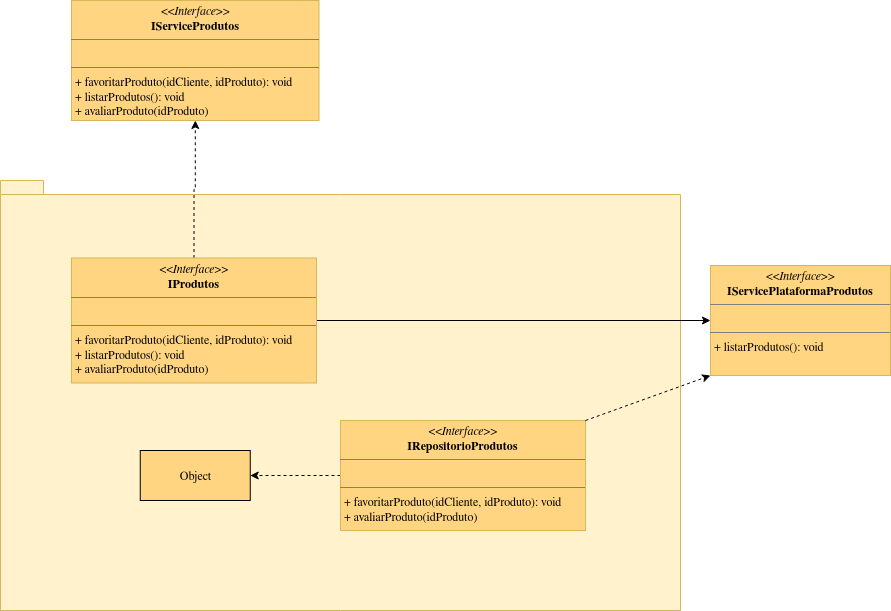

The diagram above was exported from draw.io. Its source (the exported page's mxGraphModel, read from the mxfile embedded in the PNG):
<mxGraphModel dx="988" dy="558" grid="1" gridSize="10" guides="1" tooltips="1" connect="1" arrows="1" fold="1" page="1" pageScale="1" pageWidth="827" pageHeight="1169" math="0" shadow="0">
  <root>
    <mxCell id="8utaf8fC2-AUU1qU2Npn-0" />
    <mxCell id="8utaf8fC2-AUU1qU2Npn-1" parent="8utaf8fC2-AUU1qU2Npn-0" />
    <mxCell id="KtAN19Rvze-LSOZYv1LS-0" value="" style="shape=folder;fontStyle=1;spacingTop=10;tabWidth=40;tabHeight=14;tabPosition=left;html=1;strokeColor=#d6b656;fillColor=#FFF2CC;" parent="8utaf8fC2-AUU1qU2Npn-1" vertex="1">
      <mxGeometry x="220" y="440" width="680" height="430" as="geometry" />
    </mxCell>
    <mxCell id="KtAN19Rvze-LSOZYv1LS-1" value="&lt;p style=&quot;margin: 0px ; margin-top: 4px ; text-align: center&quot;&gt;&lt;i&gt;&amp;lt;&amp;lt;Interface&amp;gt;&amp;gt;&lt;/i&gt;&lt;br&gt;&lt;b&gt;IServiceProdutos&lt;/b&gt;&lt;/p&gt;&lt;hr size=&quot;1&quot;&gt;&lt;p style=&quot;margin: 0px ; margin-left: 4px&quot;&gt;&lt;br&gt;&lt;/p&gt;&lt;hr size=&quot;1&quot;&gt;&lt;p style=&quot;margin: 0px ; margin-left: 4px&quot;&gt;+&amp;nbsp;&lt;span&gt;favoritarProduto(idCliente,&amp;nbsp;&lt;/span&gt;&lt;span&gt;idProduto)&lt;/span&gt;&lt;span&gt;: void&lt;/span&gt;&lt;/p&gt;&lt;p style=&quot;margin: 0px ; margin-left: 4px&quot;&gt;+ listarProdutos(): void&lt;/p&gt;&lt;p style=&quot;margin: 0px ; margin-left: 4px&quot;&gt;+ avaliarProduto(idProduto)&lt;br&gt;&lt;/p&gt;" style="verticalAlign=top;align=left;overflow=fill;fontSize=12;fontFamily=Helvetica;html=1;strokeColor=#d6b656;fillColor=#FFD582;" parent="8utaf8fC2-AUU1qU2Npn-1" vertex="1">
      <mxGeometry x="291" y="260" width="247.5" height="120" as="geometry" />
    </mxCell>
    <mxCell id="KtAN19Rvze-LSOZYv1LS-2" style="edgeStyle=orthogonalEdgeStyle;rounded=0;orthogonalLoop=1;jettySize=auto;html=1;dashed=1;endArrow=classic;endFill=1;" parent="8utaf8fC2-AUU1qU2Npn-1" source="KtAN19Rvze-LSOZYv1LS-4" target="KtAN19Rvze-LSOZYv1LS-1" edge="1">
      <mxGeometry relative="1" as="geometry" />
    </mxCell>
    <mxCell id="KtAN19Rvze-LSOZYv1LS-3" value="" style="edgeStyle=orthogonalEdgeStyle;rounded=0;orthogonalLoop=1;jettySize=auto;html=1;endArrow=classic;endFill=1;" parent="8utaf8fC2-AUU1qU2Npn-1" source="KtAN19Rvze-LSOZYv1LS-4" target="KtAN19Rvze-LSOZYv1LS-6" edge="1">
      <mxGeometry relative="1" as="geometry" />
    </mxCell>
    <mxCell id="KtAN19Rvze-LSOZYv1LS-4" value="&lt;p style=&quot;margin: 0px ; margin-top: 4px ; text-align: center&quot;&gt;&lt;i&gt;&amp;lt;&amp;lt;Interface&amp;gt;&amp;gt;&lt;/i&gt;&lt;br&gt;&lt;b&gt;IProdutos&lt;/b&gt;&lt;/p&gt;&lt;hr size=&quot;1&quot;&gt;&lt;p style=&quot;margin: 0px ; margin-left: 4px&quot;&gt;&lt;br&gt;&lt;/p&gt;&lt;hr size=&quot;1&quot;&gt;&lt;p style=&quot;margin: 0px 0px 0px 4px&quot;&gt;+&amp;nbsp;favoritarProduto(idCliente,&amp;nbsp;idProduto): void&lt;/p&gt;&lt;p style=&quot;margin: 0px 0px 0px 4px&quot;&gt;+ listarProdutos(): void&lt;/p&gt;&lt;p style=&quot;margin: 0px 0px 0px 4px&quot;&gt;+ avaliarProduto(idProduto)&lt;/p&gt;" style="verticalAlign=top;align=left;overflow=fill;fontSize=12;fontFamily=Helvetica;html=1;strokeColor=#d6b656;rounded=0;fillColor=#FFD582;" parent="8utaf8fC2-AUU1qU2Npn-1" vertex="1">
      <mxGeometry x="291" y="517.5" width="245" height="125" as="geometry" />
    </mxCell>
    <mxCell id="KtAN19Rvze-LSOZYv1LS-6" value="&lt;p style=&quot;margin: 0px ; margin-top: 4px ; text-align: center&quot;&gt;&lt;i&gt;&amp;lt;&amp;lt;Interface&amp;gt;&amp;gt;&lt;/i&gt;&lt;br&gt;&lt;b&gt;IServicePlataformaProdutos&lt;/b&gt;&lt;/p&gt;&lt;hr size=&quot;1&quot;&gt;&lt;p style=&quot;margin: 0px ; margin-left: 4px&quot;&gt;&lt;br&gt;&lt;/p&gt;&lt;hr size=&quot;1&quot;&gt;&lt;p style=&quot;margin: 0px 0px 0px 4px&quot;&gt;+ listarProdutos(): void&lt;br&gt;&lt;br&gt;&lt;/p&gt;" style="verticalAlign=top;align=left;overflow=fill;fontSize=12;fontFamily=Helvetica;html=1;strokeColor=#d6b656;rounded=0;fillColor=#FFD582;" parent="8utaf8fC2-AUU1qU2Npn-1" vertex="1">
      <mxGeometry x="930" y="525" width="180" height="110" as="geometry" />
    </mxCell>
    <mxCell id="KtAN19Rvze-LSOZYv1LS-16" value="" style="edgeStyle=orthogonalEdgeStyle;rounded=0;orthogonalLoop=1;jettySize=auto;html=1;shadow=0;dashed=1;startArrow=none;startFill=0;endArrow=classic;endFill=1;entryX=1;entryY=0.5;entryDx=0;entryDy=0;" parent="8utaf8fC2-AUU1qU2Npn-1" source="KtAN19Rvze-LSOZYv1LS-12" target="KtAN19Rvze-LSOZYv1LS-17" edge="1">
      <mxGeometry relative="1" as="geometry">
        <mxPoint x="505" y="734.9999999999998" as="targetPoint" />
      </mxGeometry>
    </mxCell>
    <mxCell id="KtAN19Rvze-LSOZYv1LS-12" value="&lt;p style=&quot;margin: 0px ; margin-top: 4px ; text-align: center&quot;&gt;&lt;i&gt;&amp;lt;&amp;lt;Interface&amp;gt;&amp;gt;&lt;/i&gt;&lt;br&gt;&lt;b&gt;IRepositorioProdutos&lt;/b&gt;&lt;/p&gt;&lt;hr size=&quot;1&quot;&gt;&lt;p style=&quot;margin: 0px ; margin-left: 4px&quot;&gt;&lt;br&gt;&lt;/p&gt;&lt;hr size=&quot;1&quot;&gt;&lt;p style=&quot;margin: 0px 0px 0px 4px&quot;&gt;+&amp;nbsp;favoritarProduto(idCliente,&amp;nbsp;idProduto): void&lt;/p&gt;&lt;p style=&quot;margin: 0px 0px 0px 4px&quot;&gt;+ avaliarProduto(idProduto)&lt;/p&gt;" style="verticalAlign=top;align=left;overflow=fill;fontSize=12;fontFamily=Helvetica;html=1;strokeColor=#d6b656;rounded=0;fillColor=#FFD582;" parent="8utaf8fC2-AUU1qU2Npn-1" vertex="1">
      <mxGeometry x="560" y="680" width="245" height="110" as="geometry" />
    </mxCell>
    <mxCell id="KtAN19Rvze-LSOZYv1LS-14" value="" style="endArrow=classic;html=1;shadow=0;dashed=1;entryX=0;entryY=1;entryDx=0;entryDy=0;exitX=1;exitY=0;exitDx=0;exitDy=0;" parent="8utaf8fC2-AUU1qU2Npn-1" source="KtAN19Rvze-LSOZYv1LS-12" target="KtAN19Rvze-LSOZYv1LS-6" edge="1">
      <mxGeometry width="50" height="50" relative="1" as="geometry">
        <mxPoint x="840" y="700" as="sourcePoint" />
        <mxPoint x="890" y="650" as="targetPoint" />
      </mxGeometry>
    </mxCell>
    <mxCell id="KtAN19Rvze-LSOZYv1LS-17" value="Object" style="html=1;rounded=0;fillColor=#FFD582;gradientColor=none;" parent="8utaf8fC2-AUU1qU2Npn-1" vertex="1">
      <mxGeometry x="359.75" y="710" width="110" height="50" as="geometry" />
    </mxCell>
  </root>
</mxGraphModel>